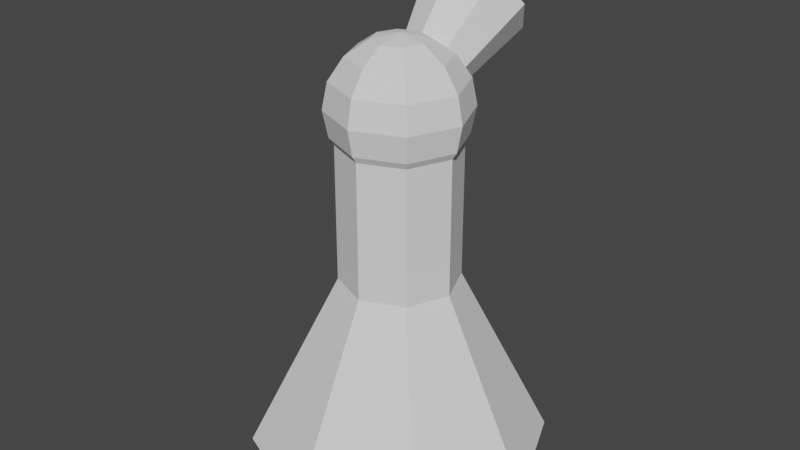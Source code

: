 # Source: turret.blend  (saved by Blender 2.90.8; exported with 4.5.12 LTS)
import bpy
from mathutils import Matrix  # noqa: F401  (used for matrix-valued properties, if any)

bpy.ops.wm.read_factory_settings(use_empty=True)
scene = bpy.context.scene
scene.name = 'Scene'

# ---- collections
col_collection = bpy.data.collections.new('Collection'); scene.collection.children.link(col_collection)

# ---- world
world_world = bpy.data.worlds.new('World'); scene.world = world_world
world_world.use_nodes = True; world_world.node_tree.nodes.clear()
_N = world_world.node_tree.nodes; _L = world_world.node_tree.links
n0 = _N.new('ShaderNodeOutputWorld'); n0.name = 'World Output'; n0.location = (300, 300)
n1 = _N.new('ShaderNodeBackground'); n1.name = 'Background'; n1.location = (10, 300)
n1.inputs[0].default_value = (0.05088, 0.05088, 0.05088, 1.0)
_L.new(n1.outputs[0], n0.inputs[0])
n0.is_active_output = True
world_world.color = (0.05088, 0.05088, 0.05088)
world_world.use_sun_shadow = False
world_world.sun_shadow_jitter_overblur = 0.0

# ---- meshes
me_sphere = bpy.data.meshes.new('Sphere')
me_sphere.from_pydata([(-0.001012, 0.9949, 5.105), (-0.001012, -0.005149, 6.105), (0.2696, 0.2654, 6.029), (0.499, 0.4949, 5.813), (0.6523, 0.6481, 5.488), (0.7061, 0.702, 5.105), (0.6523, 0.6481, 4.723), (0.499, 0.4949, 4.398), (0.2696, 0.2654, 4.182), (0.3817, -0.005149, 6.029), (0.7061, -0.005149, 5.813), (0.9229, -0.005149, 5.488), (0.999, -0.005149, 5.105), (0.9229, -0.005149, 4.723), (0.7061, -0.005149, 4.398), (0.3817, -0.005149, 4.182), (-0.001012, -0.005149, 4.105), (0.2696, -0.2757, 6.029), (0.499, -0.5051, 5.813), (0.6523, -0.6584, 5.488), (0.7061, -0.7123, 5.105), (0.6523, -0.6584, 4.723), (0.499, -0.5051, 4.398), (0.2696, -0.2757, 4.182), (-0.001012, -0.3878, 6.029), (-0.001012, -0.7123, 5.813), (-0.001011, -0.929, 5.488), (-0.001012, -1.005, 5.105), (-0.001011, -0.929, 4.723), (-0.001012, -0.7123, 4.398), (-0.001012, -0.3878, 4.182), (-0.2716, -0.2757, 6.029), (-0.501, -0.5051, 5.813), (-0.6543, -0.6584, 5.488), (-0.7081, -0.7123, 5.105), (-0.6543, -0.6584, 4.723), (-0.501, -0.5051, 4.398), (-0.2716, -0.2757, 4.182), (-0.3837, -0.005149, 6.029), (-0.7081, -0.005149, 5.813), (-0.9249, -0.005149, 5.488), (-1.001, -0.005149, 5.105), (-0.9249, -0.005149, 4.723), (-0.7081, -0.005149, 4.398), (-0.3837, -0.005149, 4.182), (-0.2716, 0.2654, 6.029), (-0.501, 0.4949, 5.813), (-0.6543, 0.6481, 5.488), (-0.7081, 0.702, 5.105), (-0.6543, 0.6481, 4.723), (-0.501, 0.4949, 4.398), (-0.2716, 0.2654, 4.182), (-0.001012, 0.3775, 6.029), (-0.001012, 0.702, 5.813), (-0.001012, 0.9187, 5.488), (-0.001012, 0.9187, 4.723), (-0.001012, 0.702, 4.398), (-0.001012, 0.3775, 4.182), (-0.001012, 2.176, -0.01208), (1.541, 1.537, -0.01208), (2.18, -0.005149, -0.01208), (1.541, -1.547, -0.01208), (-0.001012, -2.186, -0.01208), (-1.543, -1.547, -0.01208), (-2.182, -0.005149, -0.01208), (-1.543, 1.537, -0.01208), (-0.001012, -0.005149, 4.35), (-0.001012, 0.8516, 2.172), (-0.001012, 0.8516, 4.746), (0.6048, 0.6006, 2.172), (0.6048, 0.6006, 4.746), (0.8557, -0.005149, 2.172), (0.8557, -0.005149, 4.746), (0.6048, -0.6109, 2.172), (0.6048, -0.6109, 4.746), (-0.001012, -0.8619, 2.172), (-0.001012, -0.8619, 4.746), (-0.6068, -0.6109, 2.172), (-0.6068, -0.6109, 4.746), (-0.8577, -0.005149, 2.172), (-0.8577, -0.005149, 4.746), (-0.6068, 0.6006, 2.172), (-0.6068, 0.6006, 4.746), (-0.00373, 0.8043, 5.081), (-0.00373, 2.061, 5.638), (0.311, 0.7254, 5.185), (0.5359, 1.926, 5.816), (0.4414, 0.5348, 5.436), (0.7595, 1.599, 6.245), (0.311, 0.3443, 5.686), (0.5359, 1.273, 6.675), (-0.00373, 0.2653, 5.79), (-0.00373, 1.137, 6.853), (-0.3185, 0.3443, 5.686), (-0.5434, 1.273, 6.675), (-0.4489, 0.5348, 5.436), (-0.7669, 1.599, 6.245), (-0.3185, 0.7254, 5.185), (-0.5434, 1.926, 5.816), (-0.001012, -0.005149, -0.01208), (-0.00373, 1.599, 6.245)], [], [(52, 1, 2), (16, 57, 8), (56, 55, 6, 7), (0, 54, 4, 5), (53, 52, 2, 3), (57, 56, 7, 8), (55, 0, 5, 6), (54, 53, 3, 4), (5, 4, 11, 12), (3, 2, 9, 10), (8, 7, 14, 15), (6, 5, 12, 13), (4, 3, 10, 11), (2, 1, 9), (16, 8, 15), (7, 6, 13, 14), (15, 14, 22, 23), (13, 12, 20, 21), (11, 10, 18, 19), (9, 1, 17), (16, 15, 23), (14, 13, 21, 22), (12, 11, 19, 20), (10, 9, 17, 18), (19, 18, 25, 26), (17, 1, 24), (16, 23, 30), (22, 21, 28, 29), (20, 19, 26, 27), (18, 17, 24, 25), (23, 22, 29, 30), (21, 20, 27, 28), (16, 30, 37), (29, 28, 35, 36), (27, 26, 33, 34), (25, 24, 31, 32), (30, 29, 36, 37), (28, 27, 34, 35), (26, 25, 32, 33), (24, 1, 31), (32, 31, 38, 39), (37, 36, 43, 44), (35, 34, 41, 42), (33, 32, 39, 40), (31, 1, 38), (16, 37, 44), (36, 35, 42, 43), (34, 33, 40, 41), (44, 43, 50, 51), (42, 41, 48, 49), (40, 39, 46, 47), (38, 1, 45), (16, 44, 51), (43, 42, 49, 50), (41, 40, 47, 48), (39, 38, 45, 46), (45, 1, 52), (16, 51, 57), (50, 49, 55, 56), (48, 47, 54, 0), (46, 45, 52, 53), (51, 50, 56, 57), (49, 48, 0, 55), (47, 46, 53, 54), (58, 66, 59), (59, 66, 60), (60, 66, 61), (61, 66, 62), (62, 66, 63), (63, 66, 64), (99, 60, 61, 62), (64, 66, 65), (65, 66, 58), (67, 68, 70, 69), (69, 70, 72, 71), (71, 72, 74, 73), (73, 74, 76, 75), (75, 76, 78, 77), (77, 78, 80, 79), (70, 68, 82, 80, 78, 76, 74, 72), (79, 80, 82, 81), (81, 82, 68, 67), (67, 69, 71, 73, 75, 77, 79, 81), (83, 84, 86, 85), (85, 86, 88, 87), (87, 88, 90, 89), (89, 90, 92, 91), (91, 92, 94, 93), (93, 94, 96, 95), (100, 96, 94, 92), (95, 96, 98, 97), (97, 98, 84, 83), (83, 85, 87, 89, 91, 93, 95, 97), (64, 99, 62, 63), (65, 58, 99, 64), (58, 59, 60, 99), (84, 98, 96, 100), (88, 100, 92, 90), (86, 84, 100, 88)])
_uv = me_sphere.uv_layers.new(name='UVMap')
_uv.uv.foreach_set('vector', [0.75, 0.875, 0.6875, 1.0, 0.625, 0.875, 0.6875, 0.0, 0.75, 0.125, 0.625, 0.125, 0.75, 0.25, 0.75, 0.375, 0.625, 0.375, 0.625, 0.25, 0.75, 0.5, 0.75, 0.625, 0.625, 0.625, 0.625, 0.5, 0.75, 0.75, 0.75, 0.875, 0.625, 0.875, 0.625, 0.75, 0.75, 0.125, 0.75, 0.25, 0.625, 0.25, 0.625, 0.125, 0.75, 0.375, 0.75, 0.5, 0.625, 0.5, 0.625, 0.375, 0.75, 0.625, 0.75, 0.75, 0.625, 0.75, 0.625, 0.625, 0.625, 0.5, 0.625, 0.625, 0.5, 0.625, 0.5, 0.5, 0.625, 0.75, 0.625, 0.875, 0.5, 0.875, 0.5, 0.75, 0.625, 0.125, 0.625, 0.25, 0.5, 0.25, 0.5, 0.125, 0.625, 0.375, 0.625, 0.5, 0.5, 0.5, 0.5, 0.375, 0.625, 0.625, 0.625, 0.75, 0.5, 0.75, 0.5, 0.625, 0.625, 0.875, 0.5625, 1.0, 0.5, 0.875, 0.5625, 0.0, 0.625, 0.125, 0.5, 0.125, 0.625, 0.25, 0.625, 0.375, 0.5, 0.375, 0.5, 0.25, 0.5, 0.125, 0.5, 0.25, 0.375, 0.25, 0.375, 0.125, 0.5, 0.375, 0.5, 0.5, 0.375, 0.5, 0.375, 0.375, 0.5, 0.625, 0.5, 0.75, 0.375, 0.75, 0.375, 0.625, 0.5, 0.875, 0.4375, 1.0, 0.375, 0.875, 0.4375, 0.0, 0.5, 0.125, 0.375, 0.125, 0.5, 0.25, 0.5, 0.375, 0.375, 0.375, 0.375, 0.25, 0.5, 0.5, 0.5, 0.625, 0.375, 0.625, 0.375, 0.5, 0.5, 0.75, 0.5, 0.875, 0.375, 0.875, 0.375, 0.75, 0.375, 0.625, 0.375, 0.75, 0.25, 0.75, 0.25, 0.625, 0.375, 0.875, 0.3125, 1.0, 0.25, 0.875, 0.3125, 0.0, 0.375, 0.125, 0.25, 0.125, 0.375, 0.25, 0.375, 0.375, 0.25, 0.375, 0.25, 0.25, 0.375, 0.5, 0.375, 0.625, 0.25, 0.625, 0.25, 0.5, 0.375, 0.75, 0.375, 0.875, 0.25, 0.875, 0.25, 0.75, 0.375, 0.125, 0.375, 0.25, 0.25, 0.25, 0.25, 0.125, 0.375, 0.375, 0.375, 0.5, 0.25, 0.5, 0.25, 0.375, 0.1875, 0.0, 0.25, 0.125, 0.125, 0.125, 0.25, 0.25, 0.25, 0.375, 0.125, 0.375, 0.125, 0.25, 0.25, 0.5, 0.25, 0.625, 0.125, 0.625, 0.125, 0.5, 0.25, 0.75, 0.25, 0.875, 0.125, 0.875, 0.125, 0.75, 0.25, 0.125, 0.25, 0.25, 0.125, 0.25, 0.125, 0.125, 0.25, 0.375, 0.25, 0.5, 0.125, 0.5, 0.125, 0.375, 0.25, 0.625, 0.25, 0.75, 0.125, 0.75, 0.125, 0.625, 0.25, 0.875, 0.1875, 1.0, 0.125, 0.875, 0.125, 0.75, 0.125, 0.875, 0.0, 0.875, 0.0, 0.75, 0.125, 0.125, 0.125, 0.25, 0.0, 0.25, 0.0, 0.125, 0.125, 0.375, 0.125, 0.5, 0.0, 0.5, 0.0, 0.375, 0.125, 0.625, 0.125, 0.75, 0.0, 0.75, 0.0, 0.625, 0.125, 0.875, 0.0625, 1.0, 0.0, 0.875, 0.0625, 0.0, 0.125, 0.125, 0.0, 0.125, 0.125, 0.25, 0.125, 0.375, 0.0, 0.375, 0.0, 0.25, 0.125, 0.5, 0.125, 0.625, 0.0, 0.625, 0.0, 0.5, 1.0, 0.125, 1.0, 0.25, 0.875, 0.25, 0.875, 0.125, 1.0, 0.375, 1.0, 0.5, 0.875, 0.5, 0.875, 0.375, 1.0, 0.625, 1.0, 0.75, 0.875, 0.75, 0.875, 0.625, 1.0, 0.875, 0.9375, 1.0, 0.875, 0.875, 0.9375, 0.0, 1.0, 0.125, 0.875, 0.125, 1.0, 0.25, 1.0, 0.375, 0.875, 0.375, 0.875, 0.25, 1.0, 0.5, 1.0, 0.625, 0.875, 0.625, 0.875, 0.5, 1.0, 0.75, 1.0, 0.875, 0.875, 0.875, 0.875, 0.75, 0.875, 0.875, 0.8125, 1.0, 0.75, 0.875, 0.8125, 0.0, 0.875, 0.125, 0.75, 0.125, 0.875, 0.25, 0.875, 0.375, 0.75, 0.375, 0.75, 0.25, 0.875, 0.5, 0.875, 0.625, 0.75, 0.625, 0.75, 0.5, 0.875, 0.75, 0.875, 0.875, 0.75, 0.875, 0.75, 0.75, 0.875, 0.125, 0.875, 0.25, 0.75, 0.25, 0.75, 0.125, 0.875, 0.375, 0.875, 0.5, 0.75, 0.5, 0.75, 0.375, 0.875, 0.625, 0.875, 0.75, 0.75, 0.75, 0.75, 0.625, 0.25, 0.49, 0.25, 0.25, 0.4197, 0.4197, 0.4197, 0.4197, 0.25, 0.25, 0.49, 0.25, 0.49, 0.25, 0.25, 0.25, 0.4197, 0.08029, 0.4197, 0.08029, 0.25, 0.25, 0.25, 0.01, 0.25, 0.01, 0.25, 0.25, 0.08029, 0.08029, 0.08029, 0.08029, 0.25, 0.25, 0.01, 0.25, 0.75, 0.25, 0.99, 0.25, 0.9197, 0.08029, 0.75, 0.01, 0.01, 0.25, 0.25, 0.25, 0.08029, 0.4197, 0.08029, 0.4197, 0.25, 0.25, 0.25, 0.49, 1.0, 0.5, 1.0, 1.0, 0.875, 1.0, 0.875, 0.5, 0.875, 0.5, 0.875, 1.0, 0.75, 1.0, 0.75, 0.5, 0.75, 0.5, 0.75, 1.0, 0.625, 1.0, 0.625, 0.5, 0.625, 0.5, 0.625, 1.0, 0.5, 1.0, 0.5, 0.5, 0.5, 0.5, 0.5, 1.0, 0.375, 1.0, 0.375, 0.5, 0.375, 0.5, 0.375, 1.0, 0.25, 1.0, 0.25, 0.5, 0.4197, 0.4197, 0.25, 0.49, 0.08029, 0.4197, 0.01, 0.25, 0.08029, 0.08029, 0.25, 0.01, 0.4197, 0.08029, 0.49, 0.25, 0.25, 0.5, 0.25, 1.0, 0.125, 1.0, 0.125, 0.5, 0.125, 0.5, 0.125, 1.0, 0.0, 1.0, 0.0, 0.5, 0.75, 0.49, 0.9197, 0.4197, 0.99, 0.25, 0.9197, 0.08029, 0.75, 0.01, 0.5803, 0.08029, 0.51, 0.25, 0.5803, 0.4197, 1.0, 0.5, 1.0, 1.0, 0.875, 1.0, 0.875, 0.5, 0.875, 0.5, 0.875, 1.0, 0.75, 1.0, 0.75, 0.5, 0.75, 0.5, 0.75, 1.0, 0.625, 1.0, 0.625, 0.5, 0.625, 0.5, 0.625, 1.0, 0.5, 1.0, 0.5, 0.5, 0.5, 0.5, 0.5, 1.0, 0.375, 1.0, 0.375, 0.5, 0.375, 0.5, 0.375, 1.0, 0.25, 1.0, 0.25, 0.5, 0.25, 0.25, 0.01, 0.25, 0.08029, 0.08029, 0.25, 0.01, 0.25, 0.5, 0.25, 1.0, 0.125, 1.0, 0.125, 0.5, 0.125, 0.5, 0.125, 1.0, 0.0, 1.0, 0.0, 0.5, 0.75, 0.49, 0.9197, 0.4197, 0.99, 0.25, 0.9197, 0.08029, 0.75, 0.01, 0.5803, 0.08029, 0.51, 0.25, 0.5803, 0.4197, 0.51, 0.25, 0.75, 0.25, 0.75, 0.01, 0.5803, 0.08029, 0.5803, 0.4197, 0.75, 0.49, 0.75, 0.25, 0.51, 0.25, 0.75, 0.49, 0.9197, 0.4197, 0.99, 0.25, 0.75, 0.25, 0.25, 0.49, 0.08029, 0.4197, 0.01, 0.25, 0.25, 0.25, 0.49, 0.25, 0.25, 0.25, 0.25, 0.01, 0.4197, 0.08029, 0.4197, 0.4197, 0.25, 0.49, 0.25, 0.25, 0.49, 0.25])
me_sphere.use_remesh_fix_poles = True
me_sphere.use_remesh_preserve_attributes = False
me_sphere.use_mirror_vertex_groups = False
me_sphere.update()

# ---- objects
ob_sphere = bpy.data.objects.new('Sphere', me_sphere)

# ---- transforms, parenting, visibility, modifiers, constraints
ob_sphere.location = (0.0, 7.451e-09, 0.0)
ob_sphere.scale = (0.441, 0.441, 0.441)
ob_sphere.lineart.crease_threshold = 0.0

# ---- collection membership
col_collection.objects.link(ob_sphere)

# ---- scene / render settings (as saved in the file)
scene.frame_start = 1; scene.frame_end = 250; scene.frame_set(1)
scene.render.engine = 'BLENDER_EEVEE_NEXT'
scene.cycles.use_denoising = False
scene.cycles.samples = 128
scene.cycles.sampling_pattern = 'TABULATED_SOBOL'
scene.cycles.use_adaptive_sampling = False
scene.cycles.use_light_tree = False
scene.view_settings.view_transform = 'Filmic'
bpy.context.view_layer.update()

# ---- added for rendering (the .blend has no active camera and no usable light): camera, sun
cam_auto = bpy.data.cameras.new('AutoCamera')
cam_auto.lens = 50.0
cam_auto.sensor_width = 36.0
cam_auto.clip_end = 1000.0
ob_auto_camera = bpy.data.objects.new('AutoCamera', cam_auto)
scene.collection.objects.link(ob_auto_camera)
ob_auto_camera.location = (3.76497, -4.52076, 4.52057)
ob_auto_camera.rotation_euler = (1.09748, -7.21219e-08, 0.694738)
scene.camera = ob_auto_camera
light_auto_sun = bpy.data.lights.new('AutoSun', 'SUN')
light_auto_sun.energy = 3.0
light_auto_sun.angle = 0.0523599
ob_auto_sun = bpy.data.objects.new('AutoSun', light_auto_sun)
scene.collection.objects.link(ob_auto_sun)
ob_auto_sun.rotation_euler = (0.872665, 0.174533, 0.523599)
bpy.context.view_layer.update()
